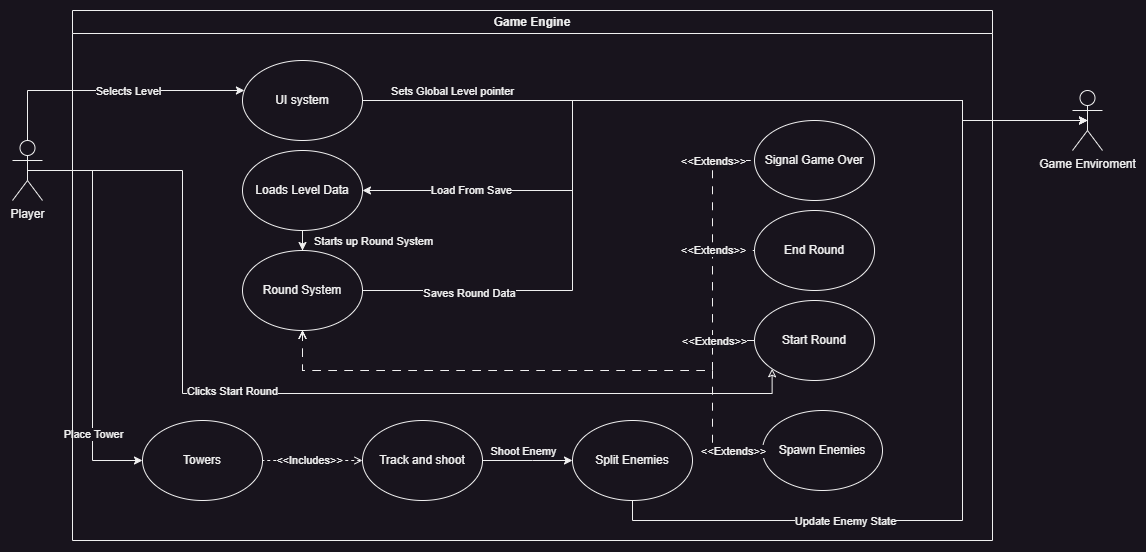

The diagram above was exported from draw.io. Its source (the exported page's mxGraphModel, read from the mxfile embedded in the PNG):
<mxGraphModel dx="990" dy="755" grid="1" gridSize="10" guides="1" tooltips="1" connect="1" arrows="1" fold="1" page="1" pageScale="1" pageWidth="850" pageHeight="1100" background="none" math="0" shadow="0">
  <root>
    <mxCell id="0" />
    <mxCell id="1" parent="0" />
    <mxCell id="gm1T3LfkTSPdHzsFghl--12" style="edgeStyle=orthogonalEdgeStyle;rounded=0;orthogonalLoop=1;jettySize=auto;html=1;exitX=0.5;exitY=0.5;exitDx=0;exitDy=0;exitPerimeter=0;" parent="1" source="gm1T3LfkTSPdHzsFghl--1" target="gm1T3LfkTSPdHzsFghl--5" edge="1">
      <mxGeometry relative="1" as="geometry">
        <Array as="points">
          <mxPoint x="45" y="130" />
        </Array>
      </mxGeometry>
    </mxCell>
    <mxCell id="gm1T3LfkTSPdHzsFghl--13" value="Selects Level" style="edgeLabel;html=1;align=center;verticalAlign=middle;resizable=0;points=[];" parent="gm1T3LfkTSPdHzsFghl--12" vertex="1" connectable="0">
      <mxGeometry x="0.2113" relative="1" as="geometry">
        <mxPoint as="offset" />
      </mxGeometry>
    </mxCell>
    <mxCell id="gm1T3LfkTSPdHzsFghl--16" style="edgeStyle=orthogonalEdgeStyle;rounded=0;orthogonalLoop=1;jettySize=auto;html=1;exitX=0.5;exitY=0.5;exitDx=0;exitDy=0;exitPerimeter=0;entryX=0;entryY=0.5;entryDx=0;entryDy=0;" parent="1" source="gm1T3LfkTSPdHzsFghl--1" target="gm1T3LfkTSPdHzsFghl--10" edge="1">
      <mxGeometry relative="1" as="geometry" />
    </mxCell>
    <mxCell id="gm1T3LfkTSPdHzsFghl--17" value="Place Tower" style="edgeLabel;html=1;align=center;verticalAlign=middle;resizable=0;points=[];" parent="gm1T3LfkTSPdHzsFghl--16" vertex="1" connectable="0">
      <mxGeometry x="0.6246" relative="1" as="geometry">
        <mxPoint as="offset" />
      </mxGeometry>
    </mxCell>
    <mxCell id="gm1T3LfkTSPdHzsFghl--1" value="Player" style="shape=umlActor;verticalLabelPosition=bottom;verticalAlign=top;html=1;outlineConnect=0;" parent="1" vertex="1">
      <mxGeometry x="30" y="180" width="30" height="60" as="geometry" />
    </mxCell>
    <mxCell id="gm1T3LfkTSPdHzsFghl--4" value="Game Engine" style="swimlane;whiteSpace=wrap;html=1;" parent="1" vertex="1">
      <mxGeometry x="90" y="50" width="920" height="530" as="geometry" />
    </mxCell>
    <mxCell id="gm1T3LfkTSPdHzsFghl--5" value="UI system" style="ellipse;whiteSpace=wrap;html=1;" parent="gm1T3LfkTSPdHzsFghl--4" vertex="1">
      <mxGeometry x="170" y="50" width="120" height="80" as="geometry" />
    </mxCell>
    <mxCell id="gm1T3LfkTSPdHzsFghl--28" style="edgeStyle=orthogonalEdgeStyle;rounded=0;orthogonalLoop=1;jettySize=auto;html=1;exitX=0.5;exitY=1;exitDx=0;exitDy=0;" parent="gm1T3LfkTSPdHzsFghl--4" source="gm1T3LfkTSPdHzsFghl--8" target="gm1T3LfkTSPdHzsFghl--9" edge="1">
      <mxGeometry relative="1" as="geometry" />
    </mxCell>
    <mxCell id="eBbI11izqIr3_5ZBDAy4-8" value="Starts up Round System" style="edgeLabel;html=1;align=center;verticalAlign=middle;resizable=0;points=[];" vertex="1" connectable="0" parent="gm1T3LfkTSPdHzsFghl--28">
      <mxGeometry x="0.1141" y="-1" relative="1" as="geometry">
        <mxPoint x="69" y="4" as="offset" />
      </mxGeometry>
    </mxCell>
    <mxCell id="gm1T3LfkTSPdHzsFghl--8" value="Loads Level Data" style="ellipse;whiteSpace=wrap;html=1;" parent="gm1T3LfkTSPdHzsFghl--4" vertex="1">
      <mxGeometry x="170" y="140" width="120" height="80" as="geometry" />
    </mxCell>
    <mxCell id="gm1T3LfkTSPdHzsFghl--9" value="Round System" style="ellipse;whiteSpace=wrap;html=1;" parent="gm1T3LfkTSPdHzsFghl--4" vertex="1">
      <mxGeometry x="170" y="240" width="120" height="80" as="geometry" />
    </mxCell>
    <mxCell id="gm1T3LfkTSPdHzsFghl--10" value="Towers&lt;span style=&quot;color: rgba(0, 0, 0, 0); font-family: monospace; font-size: 0px; text-align: start; text-wrap: nowrap;&quot;&gt;%3CmxGraphModel%3E%3Croot%3E%3CmxCell%20id%3D%220%22%2F%3E%3CmxCell%20id%3D%221%22%20parent%3D%220%22%2F%3E%3CmxCell%20id%3D%222%22%20value%3D%22Round%20System%22%20style%3D%22ellipse%3BwhiteSpace%3Dwrap%3Bhtml%3D1%3B%22%20vertex%3D%221%22%20parent%3D%221%22%3E%3CmxGeometry%20x%3D%22200%22%20y%3D%22300%22%20width%3D%22120%22%20height%3D%2280%22%20as%3D%22geometry%22%2F%3E%3C%2FmxCell%3E%3C%2Froot%3E%3C%2FmxGraphModel%3E&lt;/span&gt;" style="ellipse;whiteSpace=wrap;html=1;" parent="gm1T3LfkTSPdHzsFghl--4" vertex="1">
      <mxGeometry x="70" y="410" width="120" height="80" as="geometry" />
    </mxCell>
    <mxCell id="gm1T3LfkTSPdHzsFghl--11" value="Spawn Enemies" style="ellipse;whiteSpace=wrap;html=1;" parent="gm1T3LfkTSPdHzsFghl--4" vertex="1">
      <mxGeometry x="690" y="400" width="120" height="80" as="geometry" />
    </mxCell>
    <mxCell id="gm1T3LfkTSPdHzsFghl--31" value="Start Round" style="ellipse;whiteSpace=wrap;html=1;" parent="gm1T3LfkTSPdHzsFghl--4" vertex="1">
      <mxGeometry x="682.04" y="290" width="120" height="80" as="geometry" />
    </mxCell>
    <mxCell id="gm1T3LfkTSPdHzsFghl--32" value="End Round" style="ellipse;whiteSpace=wrap;html=1;" parent="gm1T3LfkTSPdHzsFghl--4" vertex="1">
      <mxGeometry x="682.04" y="200" width="120" height="80" as="geometry" />
    </mxCell>
    <mxCell id="gm1T3LfkTSPdHzsFghl--33" value="Signal Game Over" style="ellipse;whiteSpace=wrap;html=1;" parent="gm1T3LfkTSPdHzsFghl--4" vertex="1">
      <mxGeometry x="682.04" y="110" width="120" height="80" as="geometry" />
    </mxCell>
    <mxCell id="gm1T3LfkTSPdHzsFghl--36" style="edgeStyle=orthogonalEdgeStyle;rounded=0;orthogonalLoop=1;jettySize=auto;html=1;exitX=0.5;exitY=1;exitDx=0;exitDy=0;dashed=1;dashPattern=8 8;entryX=0;entryY=0.5;entryDx=0;entryDy=0;startArrow=open;startFill=0;endArrow=none;endFill=0;" parent="gm1T3LfkTSPdHzsFghl--4" source="gm1T3LfkTSPdHzsFghl--9" target="gm1T3LfkTSPdHzsFghl--33" edge="1">
      <mxGeometry relative="1" as="geometry">
        <mxPoint x="240" y="360" as="sourcePoint" />
        <mxPoint x="450" y="580" as="targetPoint" />
        <Array as="points">
          <mxPoint x="230" y="360" />
          <mxPoint x="640" y="360" />
          <mxPoint x="640" y="150" />
        </Array>
      </mxGeometry>
    </mxCell>
    <mxCell id="gm1T3LfkTSPdHzsFghl--37" value="&amp;lt;&amp;lt;Extends&amp;gt;&amp;gt;" style="edgeLabel;html=1;align=center;verticalAlign=middle;resizable=0;points=[];" parent="gm1T3LfkTSPdHzsFghl--36" vertex="1" connectable="0">
      <mxGeometry x="0.4971" y="-4" relative="1" as="geometry">
        <mxPoint x="-4" y="-135" as="offset" />
      </mxGeometry>
    </mxCell>
    <mxCell id="gm1T3LfkTSPdHzsFghl--46" style="edgeStyle=orthogonalEdgeStyle;rounded=0;orthogonalLoop=1;jettySize=auto;html=1;exitX=0;exitY=0.5;exitDx=0;exitDy=0;dashed=1;endArrow=none;endFill=0;entryX=1;entryY=0.5;entryDx=0;entryDy=0;startArrow=open;startFill=0;" parent="gm1T3LfkTSPdHzsFghl--4" source="gm1T3LfkTSPdHzsFghl--45" target="gm1T3LfkTSPdHzsFghl--10" edge="1">
      <mxGeometry relative="1" as="geometry">
        <mxPoint x="200" y="450" as="targetPoint" />
      </mxGeometry>
    </mxCell>
    <mxCell id="gm1T3LfkTSPdHzsFghl--47" value="&amp;lt;&amp;lt;Includes&amp;gt;&amp;gt;" style="edgeLabel;html=1;align=center;verticalAlign=middle;resizable=0;points=[];" parent="gm1T3LfkTSPdHzsFghl--46" vertex="1" connectable="0">
      <mxGeometry x="0.0661" y="-1" relative="1" as="geometry">
        <mxPoint as="offset" />
      </mxGeometry>
    </mxCell>
    <mxCell id="eBbI11izqIr3_5ZBDAy4-10" style="edgeStyle=orthogonalEdgeStyle;rounded=0;orthogonalLoop=1;jettySize=auto;html=1;exitX=1;exitY=0.5;exitDx=0;exitDy=0;entryX=0;entryY=0.5;entryDx=0;entryDy=0;" edge="1" parent="gm1T3LfkTSPdHzsFghl--4" source="gm1T3LfkTSPdHzsFghl--45" target="gm1T3LfkTSPdHzsFghl--50">
      <mxGeometry relative="1" as="geometry">
        <Array as="points">
          <mxPoint x="460" y="450" />
          <mxPoint x="460" y="450" />
        </Array>
      </mxGeometry>
    </mxCell>
    <mxCell id="eBbI11izqIr3_5ZBDAy4-11" value="Shoot Enemy" style="edgeLabel;html=1;align=center;verticalAlign=middle;resizable=0;points=[];" vertex="1" connectable="0" parent="eBbI11izqIr3_5ZBDAy4-10">
      <mxGeometry x="-0.004" y="3" relative="1" as="geometry">
        <mxPoint x="-5" y="-7" as="offset" />
      </mxGeometry>
    </mxCell>
    <mxCell id="gm1T3LfkTSPdHzsFghl--45" value="Track and shoot" style="ellipse;whiteSpace=wrap;html=1;" parent="gm1T3LfkTSPdHzsFghl--4" vertex="1">
      <mxGeometry x="290" y="410" width="120" height="80" as="geometry" />
    </mxCell>
    <mxCell id="gm1T3LfkTSPdHzsFghl--50" value="Split Enemies" style="ellipse;whiteSpace=wrap;html=1;" parent="gm1T3LfkTSPdHzsFghl--4" vertex="1">
      <mxGeometry x="500" y="410" width="120" height="80" as="geometry" />
    </mxCell>
    <mxCell id="gm1T3LfkTSPdHzsFghl--43" style="edgeStyle=orthogonalEdgeStyle;rounded=0;orthogonalLoop=1;jettySize=auto;html=1;dashed=1;dashPattern=8 8;entryX=0;entryY=0.5;entryDx=0;entryDy=0;startArrow=open;startFill=0;endArrow=none;endFill=0;exitX=0.5;exitY=1;exitDx=0;exitDy=0;" parent="gm1T3LfkTSPdHzsFghl--4" target="gm1T3LfkTSPdHzsFghl--11" edge="1" source="gm1T3LfkTSPdHzsFghl--9">
      <mxGeometry relative="1" as="geometry">
        <mxPoint x="230" y="350" as="sourcePoint" />
        <mxPoint x="460" y="550" as="targetPoint" />
        <Array as="points">
          <mxPoint x="230" y="360" />
          <mxPoint x="640" y="360" />
          <mxPoint x="640" y="445" />
        </Array>
      </mxGeometry>
    </mxCell>
    <mxCell id="gm1T3LfkTSPdHzsFghl--44" value="&amp;lt;&amp;lt;Extends&amp;gt;&amp;gt;" style="edgeLabel;html=1;align=center;verticalAlign=middle;resizable=0;points=[];" parent="gm1T3LfkTSPdHzsFghl--43" vertex="1" connectable="0">
      <mxGeometry x="0.4971" y="-4" relative="1" as="geometry">
        <mxPoint x="29" y="76" as="offset" />
      </mxGeometry>
    </mxCell>
    <mxCell id="gm1T3LfkTSPdHzsFghl--39" style="edgeStyle=orthogonalEdgeStyle;rounded=0;orthogonalLoop=1;jettySize=auto;html=1;dashed=1;dashPattern=8 8;entryX=0;entryY=0.5;entryDx=0;entryDy=0;startArrow=open;startFill=0;endArrow=none;endFill=0;exitX=0.5;exitY=1;exitDx=0;exitDy=0;" parent="gm1T3LfkTSPdHzsFghl--4" target="gm1T3LfkTSPdHzsFghl--32" edge="1" source="gm1T3LfkTSPdHzsFghl--9">
      <mxGeometry relative="1" as="geometry">
        <mxPoint x="230" y="350" as="sourcePoint" />
        <mxPoint x="460" y="370" as="targetPoint" />
        <Array as="points">
          <mxPoint x="230" y="360" />
          <mxPoint x="640" y="360" />
          <mxPoint x="640" y="240" />
        </Array>
      </mxGeometry>
    </mxCell>
    <mxCell id="gm1T3LfkTSPdHzsFghl--40" value="&amp;lt;&amp;lt;Extends&amp;gt;&amp;gt;" style="edgeLabel;html=1;align=center;verticalAlign=middle;resizable=0;points=[];" parent="gm1T3LfkTSPdHzsFghl--39" vertex="1" connectable="0">
      <mxGeometry x="0.4971" y="-4" relative="1" as="geometry">
        <mxPoint x="-4" y="-112" as="offset" />
      </mxGeometry>
    </mxCell>
    <mxCell id="gm1T3LfkTSPdHzsFghl--27" style="edgeStyle=orthogonalEdgeStyle;rounded=0;orthogonalLoop=1;jettySize=auto;html=1;exitX=0.5;exitY=0.5;exitDx=0;exitDy=0;exitPerimeter=0;entryX=1;entryY=0.5;entryDx=0;entryDy=0;" parent="1" source="gm1T3LfkTSPdHzsFghl--19" target="gm1T3LfkTSPdHzsFghl--8" edge="1">
      <mxGeometry relative="1" as="geometry">
        <Array as="points">
          <mxPoint x="980" y="160" />
          <mxPoint x="980" y="140" />
          <mxPoint x="590" y="140" />
          <mxPoint x="590" y="230" />
        </Array>
      </mxGeometry>
    </mxCell>
    <mxCell id="eBbI11izqIr3_5ZBDAy4-4" value="Load From Save" style="edgeLabel;html=1;align=center;verticalAlign=middle;resizable=0;points=[];" vertex="1" connectable="0" parent="gm1T3LfkTSPdHzsFghl--27">
      <mxGeometry x="0.7396" y="-1" relative="1" as="geometry">
        <mxPoint as="offset" />
      </mxGeometry>
    </mxCell>
    <mxCell id="gm1T3LfkTSPdHzsFghl--19" value="Game Enviroment" style="shape=umlActor;verticalLabelPosition=bottom;verticalAlign=top;html=1;outlineConnect=0;" parent="1" vertex="1">
      <mxGeometry x="1090" y="130" width="30" height="60" as="geometry" />
    </mxCell>
    <mxCell id="gm1T3LfkTSPdHzsFghl--29" style="edgeStyle=orthogonalEdgeStyle;rounded=0;orthogonalLoop=1;jettySize=auto;html=1;entryX=0.5;entryY=0.5;entryDx=0;entryDy=0;entryPerimeter=0;exitX=1;exitY=0.5;exitDx=0;exitDy=0;" parent="1" source="gm1T3LfkTSPdHzsFghl--9" target="gm1T3LfkTSPdHzsFghl--19" edge="1">
      <mxGeometry relative="1" as="geometry">
        <Array as="points">
          <mxPoint x="590" y="330" />
          <mxPoint x="590" y="140" />
          <mxPoint x="980" y="140" />
          <mxPoint x="980" y="160" />
        </Array>
        <mxPoint x="380" y="360" as="sourcePoint" />
      </mxGeometry>
    </mxCell>
    <mxCell id="eBbI11izqIr3_5ZBDAy4-7" value="Saves Round Data" style="edgeLabel;html=1;align=center;verticalAlign=middle;resizable=0;points=[];" vertex="1" connectable="0" parent="gm1T3LfkTSPdHzsFghl--29">
      <mxGeometry x="-0.7723" y="-2" relative="1" as="geometry">
        <mxPoint as="offset" />
      </mxGeometry>
    </mxCell>
    <mxCell id="gm1T3LfkTSPdHzsFghl--41" style="edgeStyle=orthogonalEdgeStyle;rounded=0;orthogonalLoop=1;jettySize=auto;html=1;dashed=1;dashPattern=8 8;entryX=0;entryY=0.5;entryDx=0;entryDy=0;startArrow=open;startFill=0;endArrow=none;endFill=0;" parent="1" target="gm1T3LfkTSPdHzsFghl--31" edge="1">
      <mxGeometry relative="1" as="geometry">
        <mxPoint x="320" y="370" as="sourcePoint" />
        <mxPoint x="550" y="510" as="targetPoint" />
        <Array as="points">
          <mxPoint x="320" y="410" />
          <mxPoint x="730" y="410" />
          <mxPoint x="730" y="380" />
        </Array>
      </mxGeometry>
    </mxCell>
    <mxCell id="gm1T3LfkTSPdHzsFghl--42" value="&amp;lt;&amp;lt;Extends&amp;gt;&amp;gt;" style="edgeLabel;html=1;align=center;verticalAlign=middle;resizable=0;points=[];" parent="gm1T3LfkTSPdHzsFghl--41" vertex="1" connectable="0">
      <mxGeometry x="0.4971" y="-4" relative="1" as="geometry">
        <mxPoint x="60" y="-34" as="offset" />
      </mxGeometry>
    </mxCell>
    <mxCell id="gm1T3LfkTSPdHzsFghl--49" style="edgeStyle=orthogonalEdgeStyle;rounded=0;orthogonalLoop=1;jettySize=auto;html=1;exitX=0.5;exitY=1;exitDx=0;exitDy=0;entryX=0.5;entryY=0.5;entryDx=0;entryDy=0;entryPerimeter=0;" parent="1" source="gm1T3LfkTSPdHzsFghl--50" target="gm1T3LfkTSPdHzsFghl--19" edge="1">
      <mxGeometry relative="1" as="geometry">
        <Array as="points">
          <mxPoint x="650" y="560" />
          <mxPoint x="980" y="560" />
          <mxPoint x="980" y="160" />
        </Array>
      </mxGeometry>
    </mxCell>
    <mxCell id="eBbI11izqIr3_5ZBDAy4-9" value="Update Enemy State" style="edgeLabel;html=1;align=center;verticalAlign=middle;resizable=0;points=[];" vertex="1" connectable="0" parent="gm1T3LfkTSPdHzsFghl--49">
      <mxGeometry x="-0.4684" relative="1" as="geometry">
        <mxPoint as="offset" />
      </mxGeometry>
    </mxCell>
    <mxCell id="gm1T3LfkTSPdHzsFghl--53" style="edgeStyle=orthogonalEdgeStyle;rounded=0;orthogonalLoop=1;jettySize=auto;html=1;exitX=0;exitY=1;exitDx=0;exitDy=0;entryX=0.5;entryY=0.5;entryDx=0;entryDy=0;entryPerimeter=0;startArrow=classic;startFill=0;endArrow=none;endFill=0;" parent="1" source="gm1T3LfkTSPdHzsFghl--31" target="gm1T3LfkTSPdHzsFghl--1" edge="1">
      <mxGeometry relative="1" as="geometry">
        <Array as="points">
          <mxPoint x="790" y="433" />
          <mxPoint x="200" y="433" />
          <mxPoint x="200" y="210" />
        </Array>
      </mxGeometry>
    </mxCell>
    <mxCell id="eBbI11izqIr3_5ZBDAy4-3" value="Clicks Start Round" style="edgeLabel;html=1;align=center;verticalAlign=middle;resizable=0;points=[];" vertex="1" connectable="0" parent="gm1T3LfkTSPdHzsFghl--53">
      <mxGeometry x="0.7689" y="-3" relative="1" as="geometry">
        <mxPoint x="90" y="223" as="offset" />
      </mxGeometry>
    </mxCell>
    <mxCell id="gm1T3LfkTSPdHzsFghl--26" style="edgeStyle=orthogonalEdgeStyle;rounded=0;orthogonalLoop=1;jettySize=auto;html=1;exitX=1;exitY=0.5;exitDx=0;exitDy=0;entryX=0.5;entryY=0.5;entryDx=0;entryDy=0;entryPerimeter=0;" parent="1" source="gm1T3LfkTSPdHzsFghl--5" edge="1" target="gm1T3LfkTSPdHzsFghl--19">
      <mxGeometry relative="1" as="geometry">
        <mxPoint x="780.7881532866379" y="160" as="targetPoint" />
        <Array as="points">
          <mxPoint x="980" y="140" />
          <mxPoint x="980" y="160" />
        </Array>
      </mxGeometry>
    </mxCell>
    <mxCell id="eBbI11izqIr3_5ZBDAy4-6" value="Sets Global Level pointer" style="edgeLabel;html=1;align=center;verticalAlign=middle;resizable=0;points=[];" vertex="1" connectable="0" parent="gm1T3LfkTSPdHzsFghl--26">
      <mxGeometry x="-0.7481" y="-1" relative="1" as="geometry">
        <mxPoint x="-4" y="-11" as="offset" />
      </mxGeometry>
    </mxCell>
  </root>
</mxGraphModel>